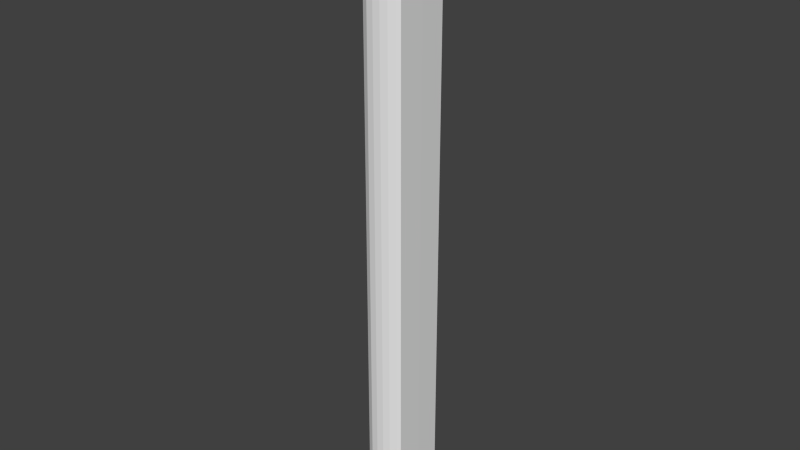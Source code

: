 # Source: bssexternaltanks.blend  (saved by Blender 2.74.0; exported with 4.5.12 LTS)
import bpy
from mathutils import Matrix  # noqa: F401  (used for matrix-valued properties, if any)

bpy.ops.wm.read_factory_settings(use_empty=True)
scene = bpy.context.scene
scene.name = 'Scene'

# ---- collections
col_collection_1 = bpy.data.collections.new('Collection 1'); scene.collection.children.link(col_collection_1)

# ---- world
world_world = bpy.data.worlds.new('World'); scene.world = world_world
world_world.color = (0.05088, 0.05088, 0.05088)
world_world.use_sun_shadow = False
world_world.sun_shadow_jitter_overblur = 0.0
world_world.cycles.sampling_method = 'MANUAL'
world_world.cycles.sample_map_resolution = 256

# ---- meshes
me_cylinder_002 = bpy.data.meshes.new('Cylinder.002')
me_cylinder_002.from_pydata([(0.0, 0.25, -2.0), (0.0, 0.25, 2.0), (0.04877, 0.2452, 2.0), (0.04877, 0.2452, -2.0), (0.09567, 0.231, -2.0), (0.1389, 0.2079, -2.0), (0.1607, 0.19, -2.0), (0.1619, -1.017e-07, -2.0), (0.1607, -0.19, -2.0), (0.1389, -0.2079, -2.0), (0.09567, -0.231, -2.0), (0.04877, -0.2452, -2.0), (-1.192e-07, -0.25, -2.0), (-0.04877, -0.2452, -2.0), (-0.09567, -0.221, -2.0), (-0.1389, -0.1579, -2.0), (-0.1607, -0.08001, -2.0), (-0.1719, 8.265e-08, -2.0), (-0.1607, 0.06001, -2.0), (-0.1389, 0.1479, -2.0), (-0.09567, 0.231, -2.0), (-0.04877, 0.2452, -2.0), (-0.04877, 0.2452, 2.0), (-0.09567, 0.231, 2.0), (-0.1389, 0.1479, 2.0), (-0.1607, 0.06001, 2.0), (-0.1719, 8.265e-08, 2.0), (-0.1607, -0.08001, 2.0), (-0.1389, -0.1579, 2.0), (-0.09567, -0.221, 2.0), (-0.04877, -0.2452, 2.0), (-1.192e-07, -0.25, 2.0), (0.04877, -0.2452, 2.0), (0.09567, -0.231, 2.0), (0.1389, -0.2079, 2.0), (0.1607, -0.19, 2.0), (0.1619, -1.017e-07, 2.0), (0.1607, 0.19, 2.0), (0.1389, 0.2079, 2.0), (0.09567, 0.231, 2.0), (0.02423, 0.1998, -2.1), (0.06325, 0.196, -2.1), (0.1008, 0.1846, -2.1), (0.1353, 0.1661, -2.1), (0.1528, 0.1518, -2.1), (0.1538, -0.0002001, -2.1), (0.1528, -0.1522, -2.1), (0.1353, -0.1665, -2.1), (0.1008, -0.185, -2.1), (0.06325, -0.1964, -2.1), (0.02423, -0.2002, -2.1), (-0.01478, -0.1964, -2.1), (-0.0523, -0.177, -2.1), (-0.08688, -0.1265, -2.1), (-0.1043, -0.06421, -2.1), (-0.1133, -0.0001999, -2.1), (-0.1043, 0.04781, -2.1), (-0.08688, 0.1181, -2.1), (-0.0523, 0.1846, -2.1), (-0.01478, 0.196, -2.1), (0.06763, 0.1195, -2.2), (0.09104, 0.1172, -2.2), (0.1136, 0.1103, -2.2), (0.1343, 0.09926, -2.2), (0.1447, 0.09068, -2.2), (0.1454, -0.0005201, -2.2), (0.1447, -0.09172, -2.2), (0.1343, -0.1003, -2.2), (0.1136, -0.1114, -2.2), (0.09104, -0.1182, -2.2), (0.06763, -0.1205, -2.2), (0.04422, -0.1182, -2.2), (0.02171, -0.1066, -2.2), (0.0009635, -0.0763, -2.2), (-0.009481, -0.03892, -2.2), (-0.0149, -0.00052, -2.2), (-0.009481, 0.02828, -2.2), (0.0009637, 0.07046, -2.2), (0.02171, 0.1103, -2.2), (0.04422, 0.1172, -2.2), (0.1324, 0.01105, -2.239), (0.1348, 0.01082, -2.239), (0.137, 0.01013, -2.239), (0.1391, 0.009026, -2.239), (0.1401, 0.008168, -2.239), (0.1402, -0.000952, -2.239), (0.1401, -0.01007, -2.239), (0.1391, -0.01093, -2.239), (0.137, -0.01204, -2.239), (0.1348, -0.01272, -2.239), (0.1324, -0.01295, -2.239), (0.1301, -0.01272, -2.239), (0.1278, -0.01156, -2.239), (0.1257, -0.00853, -2.239), (0.1247, -0.004792, -2.239), (0.1242, -0.000952, -2.239), (0.1247, 0.001928, -2.239), (0.1257, 0.006146, -2.239), (0.1278, 0.01013, -2.239), (0.1301, 0.01082, -2.239), (0.01417, 0.2249, 2.071), (0.05806, 0.2206, 2.071), (-0.02973, 0.2206, 2.071), (-0.07193, 0.2078, 2.071), (-0.1108, 0.133, 2.071), (-0.1304, 0.05391, 2.071), (-0.1406, -9.993e-05, 2.071), (-0.1304, -0.07211, 2.071), (-0.1108, -0.1422, 2.071), (-0.07193, -0.199, 2.071), (-0.02973, -0.2208, 2.071), (0.01417, -0.2251, 2.071), (0.05806, -0.2208, 2.071), (0.1003, -0.208, 2.071), (0.1392, -0.1872, 2.071), (0.1588, -0.1711, 2.071), (0.1599, -0.0001001, 2.071), (0.1588, 0.1709, 2.071), (0.1392, 0.187, 2.071), (0.1003, 0.2078, 2.071), (0.01405, 0.1667, 2.095), (0.04664, 0.1635, 2.095), (-0.01853, 0.1635, 2.095), (-0.04986, 0.154, 2.095), (-0.07874, 0.09846, 2.095), (-0.09328, 0.03976, 2.095), (-0.1008, -0.0003319, 2.095), (-0.09328, -0.05379, 2.095), (-0.07874, -0.1058, 2.095), (-0.04986, -0.148, 2.095), (-0.01853, -0.1641, 2.095), (0.01405, -0.1674, 2.095), (0.04664, -0.1641, 2.095), (0.07797, -0.1546, 2.095), (0.1068, -0.1392, 2.095), (0.1214, -0.1273, 2.095), (0.1222, -0.000332, 2.095), (0.1214, 0.1266, 2.095), (0.1068, 0.1385, 2.095), (0.07797, 0.154, 2.095), (0.01405, 0.1667, 2.095), (0.04664, 0.1635, 2.095), (-0.01853, 0.1635, 2.095), (-0.04986, 0.154, 2.095), (-0.07874, 0.09846, 2.095), (-0.09328, 0.03976, 2.095), (-0.1008, -0.0003319, 2.095), (-0.09328, -0.05379, 2.095), (-0.07874, -0.1058, 2.095), (-0.04986, -0.148, 2.095), (-0.01853, -0.1641, 2.095), (0.01405, -0.1674, 2.095), (0.04664, -0.1641, 2.095), (0.07797, -0.1546, 2.095), (0.1068, -0.1392, 2.095), (0.1214, -0.1273, 2.095), (0.1222, -0.000332, 2.095), (0.1214, 0.1266, 2.095), (0.1068, 0.1385, 2.095), (0.07797, 0.154, 2.095)], [], [(0, 1, 2, 3), (4, 5, 43, 42), (21, 22, 1, 0), (24, 25, 105, 104), (3, 2, 39, 4), (4, 39, 38, 5), (6, 5, 38, 37), (35, 34, 9, 8), (9, 34, 33, 10), (10, 33, 32, 11), (11, 32, 31, 12), (12, 31, 30, 13), (13, 30, 29, 14), (14, 29, 28, 15), (16, 15, 28, 27), (17, 16, 27, 26), (26, 25, 18, 17), (25, 24, 19, 18), (19, 24, 23, 20), (20, 23, 22, 21), (36, 35, 8, 7), (7, 6, 37, 36), (40, 41, 61, 60), (15, 16, 54, 53), (0, 3, 41, 40), (13, 14, 52, 51), (11, 12, 50, 49), (20, 21, 59, 58), (9, 10, 48, 47), (18, 19, 57, 56), (7, 8, 46, 45), (5, 6, 44, 43), (16, 17, 55, 54), (3, 4, 42, 41), (14, 15, 53, 52), (12, 13, 51, 50), (21, 0, 40, 59), (10, 11, 49, 48), (19, 20, 58, 57), (8, 9, 47, 46), (6, 7, 45, 44), (17, 18, 56, 55), (64, 65, 85, 84), (51, 52, 72, 71), (49, 50, 70, 69), (58, 59, 79, 78), (47, 48, 68, 67), (56, 57, 77, 76), (45, 46, 66, 65), (43, 44, 64, 63), (54, 55, 75, 74), (41, 42, 62, 61), (52, 53, 73, 72), (50, 51, 71, 70), (59, 40, 60, 79), (48, 49, 69, 68), (57, 58, 78, 77), (46, 47, 67, 66), (44, 45, 65, 64), (55, 56, 76, 75), (42, 43, 63, 62), (53, 54, 74, 73), (80, 81, 82, 83, 84, 85, 86, 87, 88, 89, 90, 91, 92, 93, 94, 95, 96, 97, 98, 99), (75, 76, 96, 95), (62, 63, 83, 82), (73, 74, 94, 93), (60, 61, 81, 80), (71, 72, 92, 91), (69, 70, 90, 89), (78, 79, 99, 98), (67, 68, 88, 87), (76, 77, 97, 96), (65, 66, 86, 85), (63, 64, 84, 83), (74, 75, 95, 94), (61, 62, 82, 81), (72, 73, 93, 92), (70, 71, 91, 90), (79, 60, 80, 99), (68, 69, 89, 88), (77, 78, 98, 97), (66, 67, 87, 86), (100, 102, 122, 120), (35, 36, 116, 115), (22, 23, 103, 102), (33, 34, 114, 113), (2, 1, 100, 101), (31, 32, 112, 111), (29, 30, 110, 109), (38, 39, 119, 118), (27, 28, 108, 107), (36, 37, 117, 116), (25, 26, 106, 105), (23, 24, 104, 103), (34, 35, 115, 114), (1, 22, 102, 100), (32, 33, 113, 112), (30, 31, 111, 110), (39, 2, 101, 119), (28, 29, 109, 108), (37, 38, 118, 117), (26, 27, 107, 106), (136, 137, 157, 156), (112, 113, 133, 132), (110, 111, 131, 130), (119, 101, 121, 139), (108, 109, 129, 128), (117, 118, 138, 137), (106, 107, 127, 126), (104, 105, 125, 124), (115, 116, 136, 135), (102, 103, 123, 122), (113, 114, 134, 133), (101, 100, 120, 121), (111, 112, 132, 131), (109, 110, 130, 129), (118, 119, 139, 138), (107, 108, 128, 127), (116, 117, 137, 136), (105, 106, 126, 125), (103, 104, 124, 123), (114, 115, 135, 134), (141, 140, 142, 143, 144, 145, 146, 147, 148, 149, 150, 151, 152, 153, 154, 155, 156, 157, 158, 159), (125, 126, 146, 145), (123, 124, 144, 143), (134, 135, 155, 154), (120, 122, 142, 140), (132, 133, 153, 152), (130, 131, 151, 150), (139, 121, 141, 159), (128, 129, 149, 148), (137, 138, 158, 157), (126, 127, 147, 146), (124, 125, 145, 144), (135, 136, 156, 155), (122, 123, 143, 142), (133, 134, 154, 153), (121, 120, 140, 141), (131, 132, 152, 151), (129, 130, 150, 149), (138, 139, 159, 158), (127, 128, 148, 147)])
me_cylinder_002.use_remesh_preserve_volume = False
me_cylinder_002.use_remesh_preserve_attributes = False
me_cylinder_002.use_mirror_vertex_groups = False
me_cylinder_002.update()

# ---- objects
ob_fueltank = bpy.data.objects.new('FuelTank', me_cylinder_002)

# ---- transforms, parenting, visibility, modifiers, constraints
ob_fueltank.location = (0.0, 0.0, 0.0)
ob_fueltank.rotation_euler = (0.0, 0.0, 2.384e-07)
ob_fueltank.lineart.crease_threshold = 0.0

# ---- collection membership
col_collection_1.objects.link(ob_fueltank)

# ---- scene / render settings (as saved in the file)
scene.frame_start = 1; scene.frame_end = 250; scene.frame_set(1)
scene.render.engine = 'BLENDER_EEVEE_NEXT'
scene.render.resolution_percentage = 50
scene.render.dither_intensity = 0.0
scene.cycles.use_denoising = False
scene.cycles.samples = 10
scene.cycles.sampling_pattern = 'TABULATED_SOBOL'
scene.cycles.light_sampling_threshold = 0.0
scene.cycles.use_adaptive_sampling = False
scene.cycles.use_light_tree = False
scene.cycles.blur_glossy = 0.0
scene.cycles.pixel_filter_type = 'GAUSSIAN'
scene.cycles.sample_clamp_indirect = 0.0
scene.view_settings.view_transform = 'Standard'
bpy.context.view_layer.update()

# ---- added for rendering (the .blend has no active camera and no usable light): camera, sun
cam_auto = bpy.data.cameras.new('AutoCamera')
cam_auto.lens = 50.0
cam_auto.sensor_width = 36.0
cam_auto.clip_end = 1000.0
ob_auto_camera = bpy.data.objects.new('AutoCamera', cam_auto)
scene.collection.objects.link(ob_auto_camera)
ob_auto_camera.location = (4.04371, -4.85845, 3.1672)
ob_auto_camera.rotation_euler = (1.09748, -7.21219e-08, 0.694738)
scene.camera = ob_auto_camera
light_auto_sun = bpy.data.lights.new('AutoSun', 'SUN')
light_auto_sun.energy = 3.0
light_auto_sun.angle = 0.0523599
ob_auto_sun = bpy.data.objects.new('AutoSun', light_auto_sun)
scene.collection.objects.link(ob_auto_sun)
ob_auto_sun.rotation_euler = (0.872665, 0.174533, 0.523599)
bpy.context.view_layer.update()

